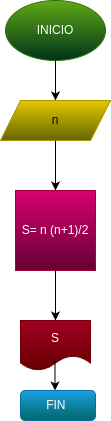

The diagram above was exported from draw.io. Its source (the exported page's mxGraphModel, read from the mxfile embedded in the PNG):
<mxGraphModel dx="662" dy="461" grid="1" gridSize="10" guides="1" tooltips="1" connect="1" arrows="1" fold="1" page="1" pageScale="1" pageWidth="827" pageHeight="1169" math="0" shadow="0">
  <root>
    <mxCell id="0" />
    <mxCell id="1" parent="0" />
    <mxCell id="2" value="INICIO" style="ellipse;whiteSpace=wrap;html=1;fillColor=#60a917;fontColor=#ffffff;strokeColor=#2D7600;gradientColor=#00331A;" vertex="1" parent="1">
      <mxGeometry x="290" y="10" width="100" height="60" as="geometry" />
    </mxCell>
    <mxCell id="3" value="" style="endArrow=classic;html=1;" edge="1" parent="1" source="2">
      <mxGeometry width="50" height="50" relative="1" as="geometry">
        <mxPoint x="340" y="120" as="sourcePoint" />
        <mxPoint x="340" y="110" as="targetPoint" />
      </mxGeometry>
    </mxCell>
    <mxCell id="4" value="n" style="shape=parallelogram;perimeter=parallelogramPerimeter;whiteSpace=wrap;html=1;fixedSize=1;fillColor=#e3c800;fontColor=#000000;strokeColor=#B09500;gradientColor=#666600;" vertex="1" parent="1">
      <mxGeometry x="285" y="110" width="110" height="40" as="geometry" />
    </mxCell>
    <mxCell id="5" value="" style="endArrow=classic;html=1;" edge="1" parent="1" source="4">
      <mxGeometry width="50" height="50" relative="1" as="geometry">
        <mxPoint x="340" y="200" as="sourcePoint" />
        <mxPoint x="340" y="200" as="targetPoint" />
      </mxGeometry>
    </mxCell>
    <mxCell id="6" value="S= n (n+1)/2" style="whiteSpace=wrap;html=1;aspect=fixed;fillColor=#d80073;fontColor=#ffffff;strokeColor=#A50040;gradientColor=#660033;" vertex="1" parent="1">
      <mxGeometry x="300" y="200" width="80" height="80" as="geometry" />
    </mxCell>
    <mxCell id="7" value="" style="endArrow=classic;html=1;" edge="1" parent="1" source="6">
      <mxGeometry width="50" height="50" relative="1" as="geometry">
        <mxPoint x="340" y="330" as="sourcePoint" />
        <mxPoint x="340" y="330" as="targetPoint" />
      </mxGeometry>
    </mxCell>
    <mxCell id="8" value="S" style="shape=document;whiteSpace=wrap;html=1;boundedLbl=1;fillColor=#a20025;fontColor=#ffffff;strokeColor=#6F0000;gradientColor=#660000;" vertex="1" parent="1">
      <mxGeometry x="305" y="330" width="70" height="50" as="geometry" />
    </mxCell>
    <mxCell id="9" value="" style="endArrow=classic;html=1;" edge="1" parent="1">
      <mxGeometry width="50" height="50" relative="1" as="geometry">
        <mxPoint x="339.5" y="370" as="sourcePoint" />
        <mxPoint x="339.5" y="400" as="targetPoint" />
      </mxGeometry>
    </mxCell>
    <mxCell id="10" value="FIN&amp;nbsp;" style="rounded=1;whiteSpace=wrap;html=1;fillColor=#1ba1e2;fontColor=#ffffff;strokeColor=#006EAF;gradientColor=#006666;" vertex="1" parent="1">
      <mxGeometry x="305" y="400" width="75" height="30" as="geometry" />
    </mxCell>
  </root>
</mxGraphModel>